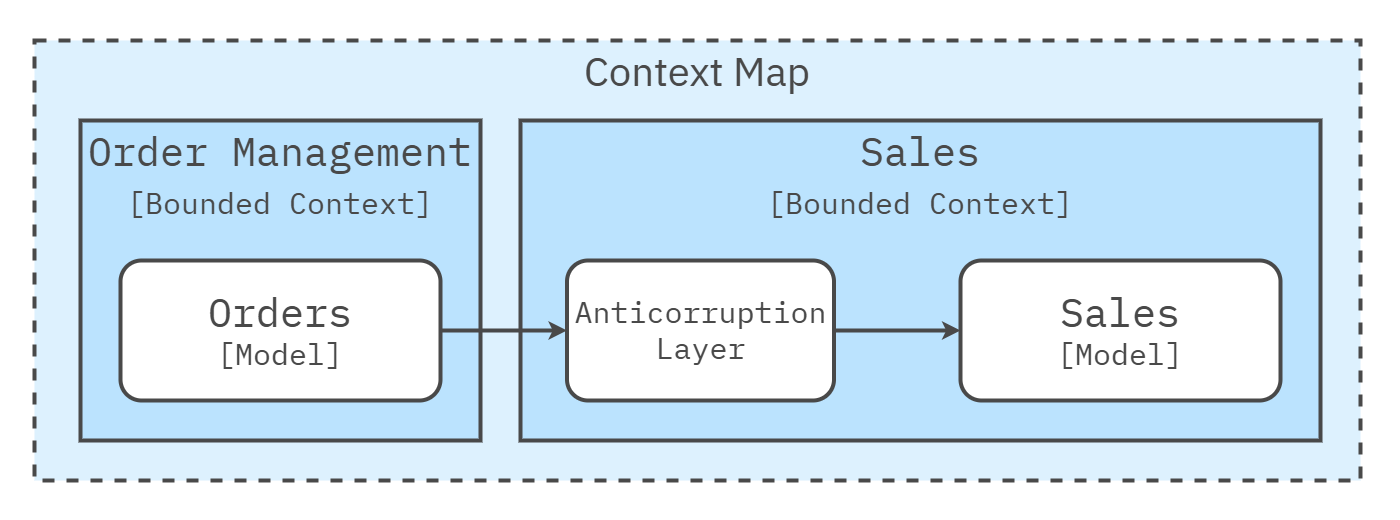

The diagram above was exported from draw.io. Its source (the exported page's mxGraphModel, read from the mxfile embedded in the PNG):
<mxGraphModel dx="3518" dy="2226" grid="1" gridSize="10" guides="1" tooltips="1" connect="1" arrows="1" fold="1" page="1" pageScale="1" pageWidth="1600" pageHeight="840" math="0" shadow="0">
  <root>
    <mxCell id="0" />
    <mxCell id="1" parent="0" />
    <mxCell id="Az0bFYg64EQcbs3Bumrs-12" value="" style="rounded=0;whiteSpace=wrap;html=1;strokeColor=none;strokeWidth=4;align=center;verticalAlign=middle;fontFamily=IBM Plex Sans;fontSource=https%3A%2F%2Ffonts.googleapis.com%2Fcss%3Ffamily%3DIBM%2BPlex%2BSans;fontSize=64;fontColor=#494949;fillColor=none;movable=1;resizable=1;rotatable=1;deletable=1;editable=1;locked=0;connectable=1;" parent="1" vertex="1">
      <mxGeometry x="-360" y="-240" width="1400" height="520" as="geometry" />
    </mxCell>
    <mxCell id="181" value="Context Map" style="rounded=0;whiteSpace=wrap;html=1;fillColor=#DDF1FE;strokeColor=#494949;strokeWidth=4;perimeterSpacing=1;dashed=1;movable=1;resizable=1;rotatable=1;deletable=1;editable=1;locked=0;connectable=1;verticalAlign=top;fontSize=40;fontFamily=IBM Plex Sans;fontSource=https%3A%2F%2Ffonts.googleapis.com%2Fcss%3Ffamily%3DIBM%2BPlex%2BSans;fontColor=#494949;" parent="1" vertex="1">
      <mxGeometry x="-326" y="-200" width="1326" height="440" as="geometry" />
    </mxCell>
    <mxCell id="223" value="Order Management&lt;div&gt;&lt;font style=&quot;font-size: 30px;&quot;&gt;[Bounded Context]&lt;/font&gt;&lt;/div&gt;" style="rounded=0;whiteSpace=wrap;html=1;fillColor=#bbe3fe;strokeColor=#494949;strokeWidth=4;fontFamily=IBM Plex Mono;fontSource=https%3A%2F%2Ffonts.googleapis.com%2Fcss%3Ffamily%3DIBM%2BPlex%2BMono;fontSize=40;fontColor=#494949;verticalAlign=top;" parent="1" vertex="1">
      <mxGeometry x="-280" y="-120" width="400" height="320" as="geometry" />
    </mxCell>
    <mxCell id="241" value="&lt;span style=&quot;font-size: 40px;&quot;&gt;Orders&lt;/span&gt;&lt;div&gt;&lt;font style=&quot;font-size: 30px;&quot;&gt;[Model]&lt;/font&gt;&lt;/div&gt;" style="rounded=1;whiteSpace=wrap;html=1;fillColor=#FFFFFF;strokeColor=#494949;strokeWidth=4;verticalAlign=middle;labelPosition=center;verticalLabelPosition=middle;align=center;spacing=0;spacingTop=-3;fontFamily=IBM Plex Mono;fontSize=24;fontSource=https%3A%2F%2Ffonts.googleapis.com%2Fcss%3Ffamily%3DIBM%2BPlex%2BMono;fontStyle=0;fontColor=#494949;" parent="1" vertex="1">
      <mxGeometry x="-240" y="20" width="320" height="140" as="geometry" />
    </mxCell>
    <mxCell id="242" value="&lt;div&gt;&lt;font style=&quot;&quot;&gt;Sales&lt;/font&gt;&lt;/div&gt;&lt;div&gt;&lt;font style=&quot;font-size: 30px;&quot;&gt;[Bounded Context]&lt;/font&gt;&lt;/div&gt;" style="rounded=0;whiteSpace=wrap;html=1;fillColor=#bbe3fe;strokeColor=#494949;strokeWidth=4;fontFamily=IBM Plex Mono;fontSource=https%3A%2F%2Ffonts.googleapis.com%2Fcss%3Ffamily%3DIBM%2BPlex%2BMono;fontSize=40;fontColor=#494949;verticalAlign=top;" parent="1" vertex="1">
      <mxGeometry x="160" y="-120" width="800" height="320" as="geometry" />
    </mxCell>
    <mxCell id="246" style="edgeStyle=none;html=1;exitX=1;exitY=0.5;exitDx=0;exitDy=0;strokeWidth=4;fontColor=#494949;strokeColor=#494949;" parent="1" source="243" target="244" edge="1">
      <mxGeometry relative="1" as="geometry" />
    </mxCell>
    <mxCell id="243" value="&lt;font style=&quot;font-size: 30px;&quot;&gt;Anticorruption&lt;br&gt;&lt;/font&gt;&lt;div&gt;&lt;font style=&quot;font-size: 30px;&quot;&gt;Layer&lt;/font&gt;&lt;/div&gt;" style="rounded=1;whiteSpace=wrap;html=1;fillColor=#FFFFFF;strokeColor=#494949;strokeWidth=4;verticalAlign=middle;labelPosition=center;verticalLabelPosition=middle;align=center;spacing=0;spacingTop=-3;fontFamily=IBM Plex Mono;fontSize=24;fontSource=https%3A%2F%2Ffonts.googleapis.com%2Fcss%3Ffamily%3DIBM%2BPlex%2BMono;fontStyle=0;fontColor=#494949;" parent="1" vertex="1">
      <mxGeometry x="206.5" y="20" width="267" height="140" as="geometry" />
    </mxCell>
    <mxCell id="244" value="&lt;span style=&quot;font-size: 40px;&quot;&gt;Sales&lt;/span&gt;&lt;div&gt;&lt;font style=&quot;font-size: 30px;&quot;&gt;[Model]&lt;/font&gt;&lt;/div&gt;" style="rounded=1;whiteSpace=wrap;html=1;fillColor=#FFFFFF;strokeColor=#494949;strokeWidth=4;verticalAlign=middle;labelPosition=center;verticalLabelPosition=middle;align=center;spacing=0;spacingTop=-3;fontFamily=IBM Plex Mono;fontSize=24;fontSource=https%3A%2F%2Ffonts.googleapis.com%2Fcss%3Ffamily%3DIBM%2BPlex%2BMono;fontStyle=0;fontColor=#494949;" parent="1" vertex="1">
      <mxGeometry x="600" y="20" width="320" height="140" as="geometry" />
    </mxCell>
    <mxCell id="245" style="edgeStyle=none;html=1;exitX=1;exitY=0.5;exitDx=0;exitDy=0;entryX=0;entryY=0.5;entryDx=0;entryDy=0;strokeWidth=4;fontColor=#494949;strokeColor=#494949;" parent="1" source="241" target="243" edge="1">
      <mxGeometry relative="1" as="geometry" />
    </mxCell>
  </root>
</mxGraphModel>